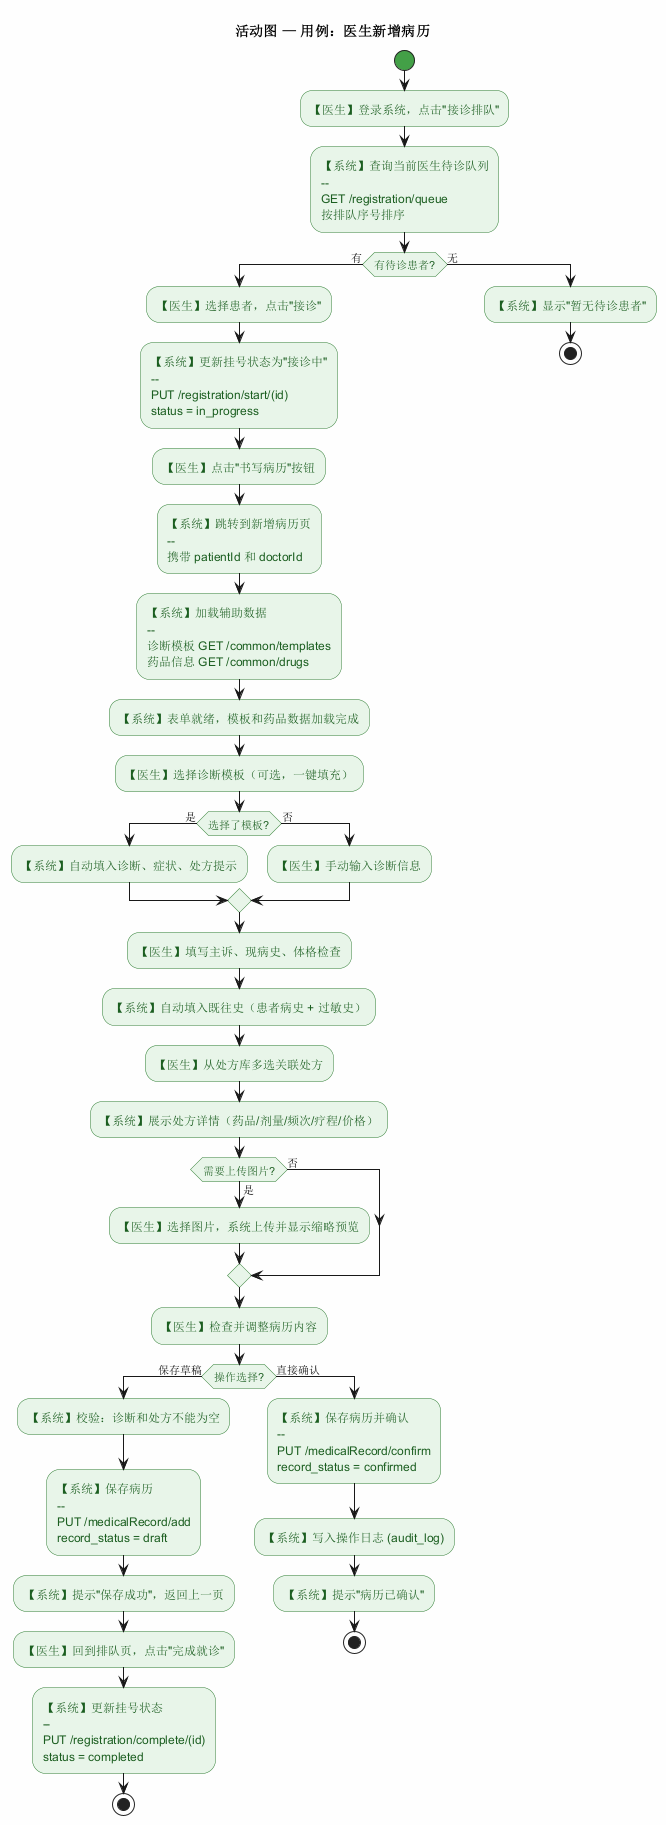

The diagram above was rendered by PlantUML. Its source (embedded in the PNG):
@startuml 书写病历-活动图
' ============================================
' 医生工作站系统 — 活动图
' 用例：新增病历（Write Medical Record）
' ============================================

skinparam backgroundColor #FEFEFE
skinparam activity {
  BackgroundColor #E8F5E9
  BorderColor #2E7D32
  FontColor #1B5E20
  StartColor #43A047
  EndColor #E53935
  BarColor #1E88E5
}

title 活动图 — 用例：医生新增病历

start

:【医生】登录系统，点击"接诊排队";

:【系统】查询当前医生待诊队列
--
GET /registration/queue
按排队序号排序;

if (有待诊患者?) then (有)
  :【医生】选择患者，点击"接诊";

  :【系统】更新挂号状态为"接诊中"
  --
  PUT /registration/start/(id)
  status = in_progress;

  :【医生】点击"书写病历"按钮;

  :【系统】跳转到新增病历页
  --
  携带 patientId 和 doctorId;

  :【系统】加载辅助数据
  --
  诊断模板 GET /common/templates
  药品信息 GET /common/drugs;

  :【系统】表单就绪，模板和药品数据加载完成;

  ' ===== 填写病历 =====
  :【医生】选择诊断模板（可选，一键填充）;

  if (选择了模板?) then (是)
    :【系统】自动填入诊断、症状、处方提示;
  else (否)
    :【医生】手动输入诊断信息;
  endif

  :【医生】填写主诉、现病史、体格检查;

  :【系统】自动填入既往史（患者病史 + 过敏史）;

  :【医生】从处方库多选关联处方;

  :【系统】展示处方详情（药品/剂量/频次/疗程/价格）;

  if (需要上传图片?) then (是)
    :【医生】选择图片，系统上传并显示缩略预览;
  else (否)
  endif

  :【医生】检查并调整病历内容;

  ' ===== 保存 / 确认 =====
  if (操作选择?) then (保存草稿)
    :【系统】校验：诊断和处方不能为空;
    :【系统】保存病历
    --
    PUT /medicalRecord/add
    record_status = draft;
    :【系统】提示"保存成功"，返回上一页;

    :【医生】回到排队页，点击"完成就诊";

    :【系统】更新挂号状态
    --
    PUT /registration/complete/(id)
    status = completed;

    stop
  else (直接确认)
    :【系统】保存病历并确认
    --
    PUT /medicalRecord/confirm
    record_status = confirmed;
    :【系统】写入操作日志 (audit_log);
    :【系统】提示"病历已确认";
    stop
  endif

else (无)
  :【系统】显示"暂无待诊患者";
  stop
endif

@enduml